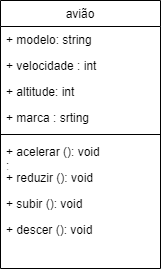

The diagram above was exported from draw.io. Its source (the exported page's mxGraphModel, read from the mxfile embedded in the PNG):
<mxGraphModel dx="1434" dy="739" grid="1" gridSize="10" guides="1" tooltips="1" connect="1" arrows="1" fold="1" page="1" pageScale="1" pageWidth="827" pageHeight="1169" math="0" shadow="0">
  <root>
    <mxCell id="WIyWlLk6GJQsqaUBKTNV-0" />
    <mxCell id="WIyWlLk6GJQsqaUBKTNV-1" parent="WIyWlLk6GJQsqaUBKTNV-0" />
    <mxCell id="zkfFHV4jXpPFQw0GAbJ--17" value="avião" style="swimlane;fontStyle=0;align=center;verticalAlign=top;childLayout=stackLayout;horizontal=1;startSize=26;horizontalStack=0;resizeParent=1;resizeLast=0;collapsible=1;marginBottom=0;rounded=0;shadow=0;strokeWidth=1;" parent="WIyWlLk6GJQsqaUBKTNV-1" vertex="1">
      <mxGeometry x="40" y="40" width="160" height="268" as="geometry">
        <mxRectangle x="550" y="140" width="160" height="26" as="alternateBounds" />
      </mxGeometry>
    </mxCell>
    <mxCell id="zkfFHV4jXpPFQw0GAbJ--18" value="+ modelo: string" style="text;align=left;verticalAlign=top;spacingLeft=4;spacingRight=4;overflow=hidden;rotatable=0;points=[[0,0.5],[1,0.5]];portConstraint=eastwest;" parent="zkfFHV4jXpPFQw0GAbJ--17" vertex="1">
      <mxGeometry y="26" width="160" height="26" as="geometry" />
    </mxCell>
    <mxCell id="zkfFHV4jXpPFQw0GAbJ--19" value="+ velocidade : int" style="text;align=left;verticalAlign=top;spacingLeft=4;spacingRight=4;overflow=hidden;rotatable=0;points=[[0,0.5],[1,0.5]];portConstraint=eastwest;rounded=0;shadow=0;html=0;" parent="zkfFHV4jXpPFQw0GAbJ--17" vertex="1">
      <mxGeometry y="52" width="160" height="26" as="geometry" />
    </mxCell>
    <mxCell id="zkfFHV4jXpPFQw0GAbJ--20" value="+ altitude: int" style="text;align=left;verticalAlign=top;spacingLeft=4;spacingRight=4;overflow=hidden;rotatable=0;points=[[0,0.5],[1,0.5]];portConstraint=eastwest;rounded=0;shadow=0;html=0;" parent="zkfFHV4jXpPFQw0GAbJ--17" vertex="1">
      <mxGeometry y="78" width="160" height="26" as="geometry" />
    </mxCell>
    <mxCell id="zkfFHV4jXpPFQw0GAbJ--21" value="+ marca : srting" style="text;align=left;verticalAlign=top;spacingLeft=4;spacingRight=4;overflow=hidden;rotatable=0;points=[[0,0.5],[1,0.5]];portConstraint=eastwest;rounded=0;shadow=0;html=0;" parent="zkfFHV4jXpPFQw0GAbJ--17" vertex="1">
      <mxGeometry y="104" width="160" height="26" as="geometry" />
    </mxCell>
    <mxCell id="zkfFHV4jXpPFQw0GAbJ--23" value="" style="line;html=1;strokeWidth=1;align=left;verticalAlign=middle;spacingTop=-1;spacingLeft=3;spacingRight=3;rotatable=0;labelPosition=right;points=[];portConstraint=eastwest;" parent="zkfFHV4jXpPFQw0GAbJ--17" vertex="1">
      <mxGeometry y="130" width="160" height="8" as="geometry" />
    </mxCell>
    <mxCell id="zkfFHV4jXpPFQw0GAbJ--24" value="+ acelerar (): void&#10;:" style="text;align=left;verticalAlign=top;spacingLeft=4;spacingRight=4;overflow=hidden;rotatable=0;points=[[0,0.5],[1,0.5]];portConstraint=eastwest;" parent="zkfFHV4jXpPFQw0GAbJ--17" vertex="1">
      <mxGeometry y="138" width="160" height="26" as="geometry" />
    </mxCell>
    <mxCell id="zkfFHV4jXpPFQw0GAbJ--25" value="+ reduzir (): void" style="text;align=left;verticalAlign=top;spacingLeft=4;spacingRight=4;overflow=hidden;rotatable=0;points=[[0,0.5],[1,0.5]];portConstraint=eastwest;" parent="zkfFHV4jXpPFQw0GAbJ--17" vertex="1">
      <mxGeometry y="164" width="160" height="26" as="geometry" />
    </mxCell>
    <mxCell id="0o4wQFxIrsZzekiyQ_2e-0" value="+ subir (): void" style="text;align=left;verticalAlign=top;spacingLeft=4;spacingRight=4;overflow=hidden;rotatable=0;points=[[0,0.5],[1,0.5]];portConstraint=eastwest;" vertex="1" parent="zkfFHV4jXpPFQw0GAbJ--17">
      <mxGeometry y="190" width="160" height="26" as="geometry" />
    </mxCell>
    <mxCell id="0o4wQFxIrsZzekiyQ_2e-1" value="+ descer (): void" style="text;align=left;verticalAlign=top;spacingLeft=4;spacingRight=4;overflow=hidden;rotatable=0;points=[[0,0.5],[1,0.5]];portConstraint=eastwest;" vertex="1" parent="zkfFHV4jXpPFQw0GAbJ--17">
      <mxGeometry y="216" width="160" height="26" as="geometry" />
    </mxCell>
  </root>
</mxGraphModel>